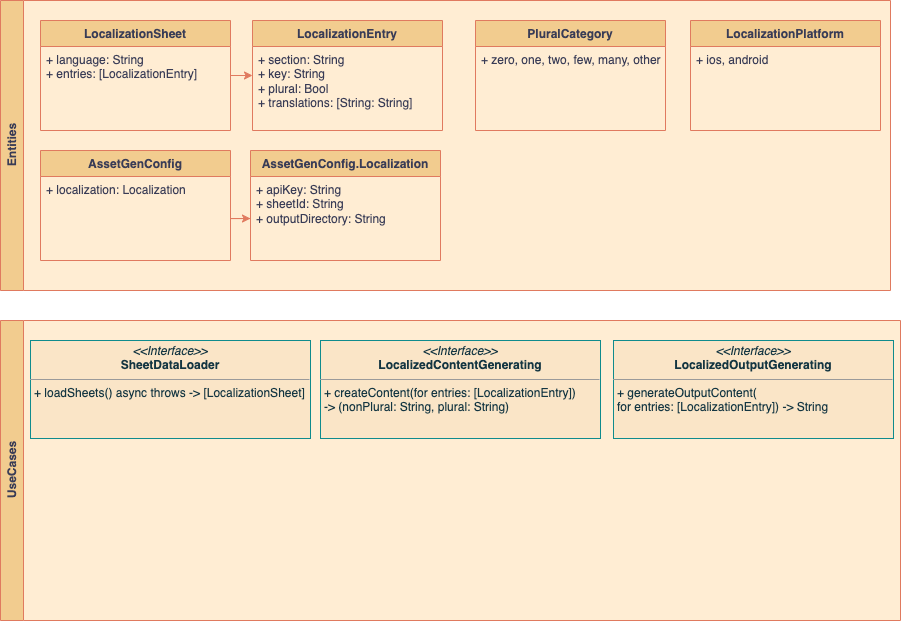

The diagram above was exported from draw.io. Its source (the exported page's mxGraphModel, read from the mxfile embedded in the PNG):
<mxGraphModel dx="2593" dy="1621" grid="1" gridSize="10" guides="1" tooltips="1" connect="1" arrows="1" fold="1" page="0" pageScale="1" pageWidth="1169" pageHeight="827" background="#ffffff" math="0" shadow="0">
  <root>
    <mxCell id="0" />
    <mxCell id="1" parent="0" />
    <mxCell id="D6GI4F5aaA9RhzLD27kE-6" value="Entities" style="swimlane;horizontal=0;whiteSpace=wrap;html=1;strokeColor=#E07A5F;fontColor=#393C56;fillColor=#F2CC8F;glass=0;swimlaneFillColor=#FFEDD3;" parent="1" vertex="1">
      <mxGeometry x="-310" y="-30" width="890" height="290" as="geometry" />
    </mxCell>
    <mxCell id="D6GI4F5aaA9RhzLD27kE-11" value="LocalizationEntry" style="swimlane;fontStyle=1;align=center;verticalAlign=top;childLayout=stackLayout;horizontal=1;startSize=26;horizontalStack=0;resizeParent=1;resizeParentMax=0;resizeLast=0;collapsible=1;marginBottom=0;whiteSpace=wrap;html=1;strokeColor=#E07A5F;fontColor=#393C56;fillColor=#F2CC8F;" parent="D6GI4F5aaA9RhzLD27kE-6" vertex="1">
      <mxGeometry x="252" y="20" width="190" height="110" as="geometry">
        <mxRectangle x="-270" y="-10" width="140" height="30" as="alternateBounds" />
      </mxGeometry>
    </mxCell>
    <mxCell id="D6GI4F5aaA9RhzLD27kE-12" value="+&amp;nbsp;section&lt;span style=&quot;background-color: initial;&quot;&gt;: String&lt;/span&gt;&lt;br&gt;+ key: String&lt;br&gt;+ plural: Bool&lt;br&gt;+ translations: [String: String]" style="text;strokeColor=none;fillColor=none;align=left;verticalAlign=top;spacingLeft=4;spacingRight=4;overflow=hidden;rotatable=0;points=[[0,0.5],[1,0.5]];portConstraint=eastwest;whiteSpace=wrap;html=1;fontColor=#393C56;" parent="D6GI4F5aaA9RhzLD27kE-11" vertex="1">
      <mxGeometry y="26" width="190" height="84" as="geometry" />
    </mxCell>
    <mxCell id="mln3DENHg0SkXApGvBhv-1" value="PluralCategory" style="swimlane;fontStyle=1;align=center;verticalAlign=top;childLayout=stackLayout;horizontal=1;startSize=26;horizontalStack=0;resizeParent=1;resizeParentMax=0;resizeLast=0;collapsible=1;marginBottom=0;whiteSpace=wrap;html=1;strokeColor=#E07A5F;fontColor=#393C56;fillColor=#F2CC8F;" parent="D6GI4F5aaA9RhzLD27kE-6" vertex="1">
      <mxGeometry x="475" y="20" width="190" height="110" as="geometry">
        <mxRectangle x="-270" y="-10" width="140" height="30" as="alternateBounds" />
      </mxGeometry>
    </mxCell>
    <mxCell id="mln3DENHg0SkXApGvBhv-2" value="+ zero, one, two, few, many, other" style="text;strokeColor=none;fillColor=none;align=left;verticalAlign=top;spacingLeft=4;spacingRight=4;overflow=hidden;rotatable=0;points=[[0,0.5],[1,0.5]];portConstraint=eastwest;whiteSpace=wrap;html=1;fontColor=#393C56;" parent="mln3DENHg0SkXApGvBhv-1" vertex="1">
      <mxGeometry y="26" width="190" height="84" as="geometry" />
    </mxCell>
    <mxCell id="dVFH6dr1z3OohdbP_Hzq-1" value="LocalizationPlatform" style="swimlane;fontStyle=1;align=center;verticalAlign=top;childLayout=stackLayout;horizontal=1;startSize=26;horizontalStack=0;resizeParent=1;resizeParentMax=0;resizeLast=0;collapsible=1;marginBottom=0;whiteSpace=wrap;html=1;strokeColor=#E07A5F;fontColor=#393C56;fillColor=#F2CC8F;" vertex="1" parent="D6GI4F5aaA9RhzLD27kE-6">
      <mxGeometry x="690" y="20" width="190" height="110" as="geometry">
        <mxRectangle x="-270" y="-10" width="140" height="30" as="alternateBounds" />
      </mxGeometry>
    </mxCell>
    <mxCell id="dVFH6dr1z3OohdbP_Hzq-2" value="+ ios, android" style="text;strokeColor=none;fillColor=none;align=left;verticalAlign=top;spacingLeft=4;spacingRight=4;overflow=hidden;rotatable=0;points=[[0,0.5],[1,0.5]];portConstraint=eastwest;whiteSpace=wrap;html=1;fontColor=#393C56;" vertex="1" parent="dVFH6dr1z3OohdbP_Hzq-1">
      <mxGeometry y="26" width="190" height="84" as="geometry" />
    </mxCell>
    <mxCell id="dVFH6dr1z3OohdbP_Hzq-3" value="AssetGenConfig" style="swimlane;fontStyle=1;align=center;verticalAlign=top;childLayout=stackLayout;horizontal=1;startSize=26;horizontalStack=0;resizeParent=1;resizeParentMax=0;resizeLast=0;collapsible=1;marginBottom=0;whiteSpace=wrap;html=1;strokeColor=#E07A5F;fontColor=#393C56;fillColor=#F2CC8F;" vertex="1" parent="D6GI4F5aaA9RhzLD27kE-6">
      <mxGeometry x="40" y="150" width="190" height="110" as="geometry">
        <mxRectangle x="-270" y="-10" width="140" height="30" as="alternateBounds" />
      </mxGeometry>
    </mxCell>
    <mxCell id="dVFH6dr1z3OohdbP_Hzq-4" value="+ localization:&amp;nbsp;Localization" style="text;strokeColor=none;fillColor=none;align=left;verticalAlign=top;spacingLeft=4;spacingRight=4;overflow=hidden;rotatable=0;points=[[0,0.5],[1,0.5]];portConstraint=eastwest;whiteSpace=wrap;html=1;fontColor=#393C56;" vertex="1" parent="dVFH6dr1z3OohdbP_Hzq-3">
      <mxGeometry y="26" width="190" height="84" as="geometry" />
    </mxCell>
    <mxCell id="dVFH6dr1z3OohdbP_Hzq-5" value="AssetGenConfig.Localization" style="swimlane;fontStyle=1;align=center;verticalAlign=top;childLayout=stackLayout;horizontal=1;startSize=26;horizontalStack=0;resizeParent=1;resizeParentMax=0;resizeLast=0;collapsible=1;marginBottom=0;whiteSpace=wrap;html=1;strokeColor=#E07A5F;fontColor=#393C56;fillColor=#F2CC8F;" vertex="1" parent="D6GI4F5aaA9RhzLD27kE-6">
      <mxGeometry x="250" y="150" width="190" height="110" as="geometry">
        <mxRectangle x="-270" y="-10" width="140" height="30" as="alternateBounds" />
      </mxGeometry>
    </mxCell>
    <mxCell id="dVFH6dr1z3OohdbP_Hzq-6" value="+ apiKey: String&lt;br&gt;+ sheetId: String&lt;br&gt;+ outputDirectory: String" style="text;strokeColor=none;fillColor=none;align=left;verticalAlign=top;spacingLeft=4;spacingRight=4;overflow=hidden;rotatable=0;points=[[0,0.5],[1,0.5]];portConstraint=eastwest;whiteSpace=wrap;html=1;fontColor=#393C56;" vertex="1" parent="dVFH6dr1z3OohdbP_Hzq-5">
      <mxGeometry y="26" width="190" height="84" as="geometry" />
    </mxCell>
    <mxCell id="dVFH6dr1z3OohdbP_Hzq-8" style="edgeStyle=orthogonalEdgeStyle;rounded=0;orthogonalLoop=1;jettySize=auto;html=1;entryX=0;entryY=0.5;entryDx=0;entryDy=0;strokeColor=#E07A5F;fontColor=#393C56;fillColor=#F2CC8F;" edge="1" parent="D6GI4F5aaA9RhzLD27kE-6" source="dVFH6dr1z3OohdbP_Hzq-4" target="dVFH6dr1z3OohdbP_Hzq-6">
      <mxGeometry relative="1" as="geometry" />
    </mxCell>
    <mxCell id="D6GI4F5aaA9RhzLD27kE-13" value="" style="edgeStyle=orthogonalEdgeStyle;rounded=0;orthogonalLoop=1;jettySize=auto;html=1;strokeColor=#E07A5F;fontColor=#393C56;fillColor=#F2CC8F;" parent="1" source="D6GI4F5aaA9RhzLD27kE-7" target="D6GI4F5aaA9RhzLD27kE-11" edge="1">
      <mxGeometry relative="1" as="geometry" />
    </mxCell>
    <mxCell id="D6GI4F5aaA9RhzLD27kE-7" value="LocalizationSheet" style="swimlane;fontStyle=1;align=center;verticalAlign=top;childLayout=stackLayout;horizontal=1;startSize=26;horizontalStack=0;resizeParent=1;resizeParentMax=0;resizeLast=0;collapsible=1;marginBottom=0;whiteSpace=wrap;html=1;strokeColor=#E07A5F;fontColor=#393C56;fillColor=#F2CC8F;" parent="1" vertex="1">
      <mxGeometry x="-270" y="-10" width="190" height="110" as="geometry">
        <mxRectangle x="-270" y="-10" width="140" height="30" as="alternateBounds" />
      </mxGeometry>
    </mxCell>
    <mxCell id="D6GI4F5aaA9RhzLD27kE-8" value="+ language: String&lt;br&gt;+ entries: [LocalizationEntry]" style="text;strokeColor=none;fillColor=none;align=left;verticalAlign=top;spacingLeft=4;spacingRight=4;overflow=hidden;rotatable=0;points=[[0,0.5],[1,0.5]];portConstraint=eastwest;whiteSpace=wrap;html=1;fontColor=#393C56;" parent="D6GI4F5aaA9RhzLD27kE-7" vertex="1">
      <mxGeometry y="26" width="190" height="84" as="geometry" />
    </mxCell>
    <mxCell id="D6GI4F5aaA9RhzLD27kE-14" value="UseCases" style="swimlane;horizontal=0;whiteSpace=wrap;html=1;strokeColor=#E07A5F;fontColor=#393C56;fillColor=#F2CC8F;glass=0;swimlaneFillColor=#FFEDD3;" parent="1" vertex="1">
      <mxGeometry x="-310" y="290" width="900" height="300" as="geometry" />
    </mxCell>
    <mxCell id="D6GI4F5aaA9RhzLD27kE-19" value="&lt;p style=&quot;margin:0px;margin-top:4px;text-align:center;&quot;&gt;&lt;i&gt;&amp;lt;&amp;lt;Interface&amp;gt;&amp;gt;&lt;/i&gt;&lt;br&gt;&lt;b&gt;SheetDataLoader&lt;/b&gt;&lt;/p&gt;&lt;hr size=&quot;1&quot;&gt;&lt;p style=&quot;margin:0px;margin-left:4px;&quot;&gt;+ loadSheets() async throws -&amp;gt; [LocalizationSheet]&lt;/p&gt;&lt;p style=&quot;margin:0px;margin-left:4px;&quot;&gt;&lt;br&gt;&lt;/p&gt;" style="verticalAlign=top;align=left;overflow=fill;fontSize=12;fontFamily=Helvetica;html=1;rounded=0;shadow=0;comic=0;labelBackgroundColor=none;strokeWidth=1;fillColor=#FAE5C7;strokeColor=#0F8B8D;fontColor=#143642;" parent="D6GI4F5aaA9RhzLD27kE-14" vertex="1">
      <mxGeometry x="30" y="20" width="280" height="98" as="geometry" />
    </mxCell>
    <mxCell id="dVFH6dr1z3OohdbP_Hzq-9" value="&lt;p style=&quot;margin:0px;margin-top:4px;text-align:center;&quot;&gt;&lt;i&gt;&amp;lt;&amp;lt;Interface&amp;gt;&amp;gt;&lt;/i&gt;&lt;br&gt;&lt;b&gt;LocalizedContentGenerating&lt;/b&gt;&lt;/p&gt;&lt;hr size=&quot;1&quot;&gt;&lt;p style=&quot;margin:0px;margin-left:4px;&quot;&gt;+ createContent(for entries: [LocalizationEntry])&amp;nbsp;&lt;/p&gt;&lt;p style=&quot;margin:0px;margin-left:4px;&quot;&gt;-&amp;gt; (nonPlural: String, plural: String)&lt;/p&gt;&lt;p style=&quot;margin:0px;margin-left:4px;&quot;&gt;&lt;br&gt;&lt;/p&gt;" style="verticalAlign=top;align=left;overflow=fill;fontSize=12;fontFamily=Helvetica;html=1;rounded=0;shadow=0;comic=0;labelBackgroundColor=none;strokeWidth=1;fillColor=#FAE5C7;strokeColor=#0F8B8D;fontColor=#143642;" vertex="1" parent="D6GI4F5aaA9RhzLD27kE-14">
      <mxGeometry x="320" y="20" width="280" height="98" as="geometry" />
    </mxCell>
    <mxCell id="dVFH6dr1z3OohdbP_Hzq-10" value="&lt;p style=&quot;margin:0px;margin-top:4px;text-align:center;&quot;&gt;&lt;i&gt;&amp;lt;&amp;lt;Interface&amp;gt;&amp;gt;&lt;/i&gt;&lt;br&gt;&lt;b&gt;LocalizedOutputGenerating&lt;/b&gt;&lt;/p&gt;&lt;hr size=&quot;1&quot;&gt;&lt;p style=&quot;margin:0px;margin-left:4px;&quot;&gt;+ generateOutputContent(&lt;/p&gt;&lt;p style=&quot;margin:0px;margin-left:4px;&quot;&gt;for entries: [LocalizationEntry]) -&amp;gt; String&lt;/p&gt;&lt;p style=&quot;margin:0px;margin-left:4px;&quot;&gt;&lt;br&gt;&lt;/p&gt;" style="verticalAlign=top;align=left;overflow=fill;fontSize=12;fontFamily=Helvetica;html=1;rounded=0;shadow=0;comic=0;labelBackgroundColor=none;strokeWidth=1;fillColor=#FAE5C7;strokeColor=#0F8B8D;fontColor=#143642;" vertex="1" parent="D6GI4F5aaA9RhzLD27kE-14">
      <mxGeometry x="613" y="20" width="280" height="98" as="geometry" />
    </mxCell>
  </root>
</mxGraphModel>